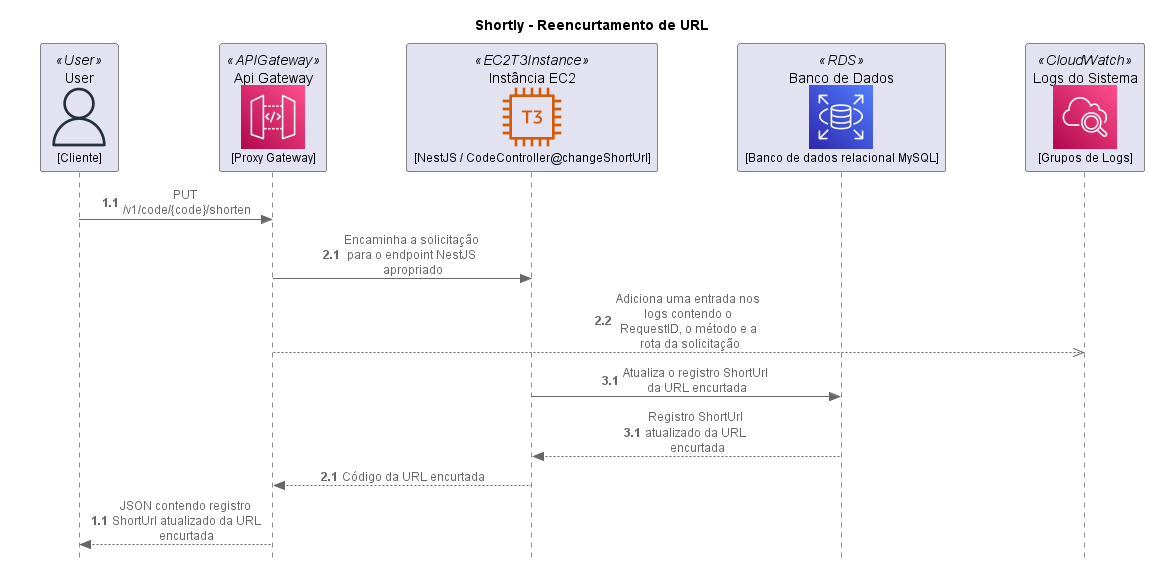

The diagram above was rendered by PlantUML. Its source (embedded in the PNG):
@startuml "AWS Sequence Diagram"

title "Shortly - Reencurtamento de URL"

skinparam participantPadding 35
skinparam style strictuml

!define AWSPUML https://raw.githubusercontent.com/awslabs/aws-icons-for-plantuml/v15.0/dist

!include AWSPUML/AWSCommon.puml
!include AWSPUML/General/User.puml
!include AWSPUML/Database/RDS.puml
!include AWSPUML/Compute/EC2T3Instance.puml
!include AWSPUML/ManagementGovernance/CloudWatch.puml
!include AWSPUML/ApplicationIntegration/APIGateway.puml

'!include AWSPUML/AWSSimplified.puml

UserParticipant(MyUser, "User", "Cliente")
APIGatewayParticipant(MyApiGateway, "Api Gateway", "Proxy Gateway")
EC2T3InstanceParticipant(MyEC2, "Instância EC2", "NestJS / CodeController@changeShortUrl")
RDSParticipant(MyRDS, "Banco de Dados", "Banco de dados relacional MySQL")
CloudWatchParticipant(MyCloudWatch, "Logs do Sistema", "Grupos de Logs")

autonumber 1.1
MyUser -> MyApiGateway : PUT /v1/code/{code}/shorten
autonumber 2.1
MyApiGateway -> MyEC2 : Encaminha a solicitação para o endpoint NestJS apropriado
MyApiGateway -->> MyCloudWatch : Adiciona uma entrada nos logs contendo o RequestID, o método e a rota da solicitação
autonumber 3.1
MyEC2 -> MyRDS : Atualiza o registro ShortUrl da URL encurtada
autonumber 3.1
MyRDS --> MyEC2 : Registro ShortUrl atualizado da URL encurtada
autonumber 2.1
MyEC2 --> MyApiGateway : Código da URL encurtada
autonumber 1.1
MyApiGateway --> MyUser : JSON contendo registro ShortUrl atualizado da URL encurtada

@enduml